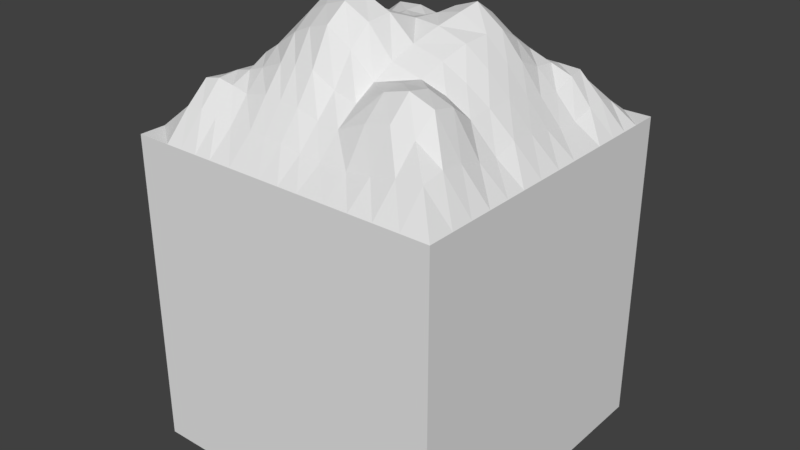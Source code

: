 # Source: tile_hill_1.blend  (saved by Blender 2.78.0; exported with 4.5.12 LTS)
import bpy
from mathutils import Matrix  # noqa: F401  (used for matrix-valued properties, if any)

bpy.ops.wm.read_factory_settings(use_empty=True)
scene = bpy.context.scene
scene.name = 'Scene'

# ---- collections
col_collection_1 = bpy.data.collections.new('Collection 1'); scene.collection.children.link(col_collection_1)

# ---- world
world_world = bpy.data.worlds.new('World'); scene.world = world_world
world_world.color = (0.05088, 0.05088, 0.05088)
world_world.use_sun_shadow = False
world_world.sun_shadow_jitter_overblur = 0.0
world_world.cycles.sampling_method = 'MANUAL'

# ---- meshes
me_grid = bpy.data.meshes.new('Grid')
me_grid.from_pydata([(0.5, -0.5, 0.0), (0.4134, -0.5, 0.0), (0.3313, -0.5, 0.0), (0.1771, -0.5, 0.0), (0.08938, -0.5, 0.0), (-0.04036, -0.5, 0.0), (-0.1487, -0.5, 0.0), (-0.2778, -0.5, 0.0), (-0.3889, -0.5, 0.0), (-0.5, -0.5, 0.0), (0.5, -0.4168, 0.0), (0.4134, -0.4168, 0.08945), (0.3313, -0.4168, 0.08205), (0.1774, -0.4173, 0.05431), (0.08989, -0.4177, 0.05175), (-0.04382, -0.4151, 0.06837), (-0.1562, -0.4134, 0.07183), (-0.2838, -0.416, 0.07615), (-0.3897, -0.4174, 0.08482), (-0.5, -0.4168, 0.0), (0.5, -0.3444, 0.0), (0.4134, -0.3444, 0.1018), (0.3319, -0.3452, 0.1543), (0.1791, -0.3477, 0.1586), (0.09057, -0.3486, 0.1195), (-0.04977, -0.3458, 0.1409), (-0.1681, -0.3407, 0.1469), (-0.2964, -0.3383, 0.1421), (-0.3958, -0.3431, 0.1424), (-0.5002, -0.3446, 0.0), (0.5, -0.1999, 0.0), (0.414, -0.2007, 0.0722), (0.3346, -0.2045, 0.1956), (0.1852, -0.2136, 0.2253), (0.09445, -0.2176, 0.2072), (-0.06129, -0.2155, 0.3243), (-0.1932, -0.2013, 0.2756), (-0.3242, -0.1852, 0.189), (-0.4121, -0.1904, 0.09963), (-0.5025, -0.1993, 0.0), (0.5, -0.05556, 0.0), (0.4148, -0.05751, 0.08245), (0.3404, -0.06244, 0.1518), (0.1995, -0.07496, 0.2477), (0.1094, -0.07991, 0.276), (-0.05573, -0.07346, 0.3762), (-0.2016, -0.05337, 0.3581), (-0.3363, -0.03519, 0.1869), (-0.4187, -0.04123, 0.08548), (-0.504, -0.05363, 0.0), (0.5, 0.0235, 0.0), (0.4147, 0.02224, 0.07477), (0.3432, 0.01962, 0.152), (0.2083, 0.01042, 0.2738), (0.1213, 0.007294, 0.3047), (-0.04027, 0.0152, 0.3031), (-0.1872, 0.03079, 0.2963), (-0.3259, 0.04202, 0.1453), (-0.4107, 0.03517, 0.05366), (-0.502, 0.02464, 0.0), (0.5, 0.1548, 0.0), (0.4164, 0.1548, 0.05067), (0.3494, 0.1563, 0.1242), (0.2179, 0.1564, 0.2801), (0.136, 0.1555, 0.3397), (-0.01613, 0.1595, 0.273), (-0.1584, 0.1566, 0.2373), (-0.299, 0.1656, 0.1178), (-0.395, 0.1586, 0.02649), (-0.5001, 0.1549, 0.0), (0.5, 0.2923, 0.0), (0.422, 0.2923, 0.06946), (0.3574, 0.2942, 0.1427), (0.2125, 0.3011, 0.1914), (0.1246, 0.3036, 0.2308), (-0.01654, 0.2953, 0.2192), (-0.1427, 0.2635, 0.256), (-0.279, 0.2812, 0.2127), (-0.3889, 0.2923, 0.1253), (-0.5, 0.2923, 0.0), (0.5, 0.4148, 0.0), (0.4147, 0.4148, 0.05318), (0.3373, 0.4149, 0.0952), (0.1849, 0.4172, 0.08758), (0.09757, 0.4187, 0.09518), (-0.03473, 0.4178, 0.08263), (-0.1475, 0.4154, 0.07249), (-0.2778, 0.4148, 0.09229), (-0.3889, 0.4148, 0.07291), (-0.5, 0.4148, 0.0), (0.5, 0.5, 0.0), (0.4134, 0.5, 0.0), (0.3313, 0.5, 0.0), (0.1771, 0.5, 0.0), (0.08938, 0.5, 0.0), (-0.04036, 0.5, 0.0), (-0.1486, 0.5, 0.0), (-0.2778, 0.5, 0.0), (-0.3889, 0.5, 0.0), (-0.5, 0.5, 0.0), (-0.09769, -0.5, 0.0), (-0.1033, -0.4142, 0.07086), (-0.1124, -0.3432, 0.1454), (-0.1312, -0.2085, 0.3036), (-0.1327, -0.06346, 0.3792), (-0.1177, 0.02309, 0.3133), (-0.09087, 0.1567, 0.2562), (-0.08297, 0.2764, 0.2354), (-0.09432, 0.4166, 0.07856), (-0.09767, 0.5, 0.0), (0.02413, -0.5, 0.0), (0.023, -0.4167, 0.05839), (0.02078, -0.3475, 0.1235), (0.01794, -0.2172, 0.2738), (0.02907, -0.07783, 0.3429), (0.04282, 0.01022, 0.3109), (0.0621, 0.1573, 0.3146), (0.05455, 0.3034, 0.2224), (0.03129, 0.4185, 0.08962), (0.02413, 0.5, 0.0), (-0.3334, -0.5, 0.0), (-0.3368, -0.4167, 0.08811), (-0.3461, -0.3407, 0.1523), (-0.3682, -0.1878, 0.1433), (-0.3775, -0.03821, 0.1362), (-0.3683, 0.03859, 0.0995), (-0.347, 0.1621, 0.08122), (-0.3339, 0.2927, 0.1712), (-0.3333, 0.4148, 0.09846), (-0.3333, 0.5, 0.0), (-0.2223, -0.5, 0.0), (-0.2294, -0.4146, 0.0643), (-0.2421, -0.3391, 0.1312), (-0.2697, -0.1919, 0.2238), (-0.2811, -0.04249, 0.2762), (-0.2689, 0.03777, 0.2164), (-0.2406, 0.1641, 0.1716), (-0.2214, 0.2647, 0.2509), (-0.222, 0.4149, 0.07788), (-0.2222, 0.5, 0.0), (0.2546, -0.5, 0.0), (0.2547, -0.417, 0.06647), (0.2561, -0.3465, 0.1744), (0.261, -0.2092, 0.2274), (0.2717, -0.0689, 0.2037), (0.2776, 0.01491, 0.2183), (0.2854, 0.1566, 0.2053), (0.2871, 0.2978, 0.1659), (0.2619, 0.4159, 0.09213), (0.2546, 0.5, 0.0), (0.5, -0.1321, 0.0), (0.4143, -0.1335, 0.06351), (0.3371, -0.138, 0.1446), (0.1912, -0.149, 0.2174), (0.1006, -0.1537, 0.2462), (-0.06015, -0.15, 0.3721), (-0.1986, -0.1327, 0.3189), (-0.3312, -0.1146, 0.197), (-0.4161, -0.12, 0.09194), (-0.5033, -0.1309, 0.0), (-0.1334, -0.1415, 0.3488), (0.02198, -0.1527, 0.3327), (-0.3737, -0.1173, 0.145), (-0.2765, -0.1221, 0.2529), (0.2656, -0.1436, 0.1896), (0.5, 0.09688, 0.0), (0.4155, 0.09634, 0.06236), (0.3465, 0.09596, 0.1391), (0.2141, 0.09163, 0.2808), (0.13, 0.08983, 0.3254), (-0.02663, 0.09638, 0.2813), (-0.1716, 0.106, 0.2541), (-0.3118, 0.1116, 0.1081), (-0.4021, 0.1045, 0.02765), (-0.5009, 0.0974, 0.0), (-0.1029, 0.1014, 0.2797), (0.05393, 0.09235, 0.3087), (-0.357, 0.108, 0.06733), (-0.2539, 0.1099, 0.1707), (0.2821, 0.09387, 0.2145), (0.5, 0.2222, 0.0), (0.4198, 0.2223, 0.04925), (0.355, 0.2243, 0.1166), (0.2173, 0.2285, 0.2361), (0.1327, 0.2295, 0.2932), (-0.01408, 0.2262, 0.2453), (-0.1489, 0.2055, 0.2522), (-0.2877, 0.2255, 0.172), (-0.3912, 0.2237, 0.07895), (-0.5, 0.2222, 0.0), (-0.08496, 0.2128, 0.2485), (0.06066, 0.2302, 0.2763), (-0.3395, 0.2257, 0.1346), (-0.2296, 0.2119, 0.2178), (0.2882, 0.2266, 0.1738), (0.5, -0.2727, 0.0), (0.4136, -0.273, 0.09343), (0.3331, -0.2751, 0.2103), (0.1819, -0.2806, 0.22), (0.0922, -0.2828, 0.167), (-0.05565, -0.2803, 0.2225), (-0.1806, -0.2708, 0.2111), (-0.3102, -0.2619, 0.1619), (-0.4036, -0.2677, 0.1313), (-0.5011, -0.2726, 0.0), (-0.1218, -0.2756, 0.2196), (0.01913, -0.282, 0.1855), (-0.3569, -0.2648, 0.1521), (-0.2558, -0.2655, 0.1805), (0.2583, -0.278, 0.2397), (0.5, 0.3526, 0.0), (0.418, 0.3526, 0.07725), (0.3466, 0.3535, 0.1447), (0.1977, 0.358, 0.1486), (0.1102, 0.3601, 0.166), (-0.02624, 0.357, 0.1621), (-0.1453, 0.3348, 0.1956), (-0.2783, 0.3469, 0.1851), (-0.3889, 0.3526, 0.1211), (-0.5, 0.3526, 0.0), (-0.08904, 0.3461, 0.1745), (0.04215, 0.3599, 0.1577), (-0.3336, 0.3528, 0.1557), (-0.2217, 0.3337, 0.2098), (0.2736, 0.3557, 0.1479), (0.5, -0.5, -1.0), (0.4134, -0.5, -1.0), (0.3313, -0.5, -1.0), (0.1771, -0.5, -1.0), (0.08938, -0.5, -1.0), (-0.04036, -0.5, -1.0), (-0.1487, -0.5, -1.0), (-0.2778, -0.5, -1.0), (-0.3889, -0.5, -1.0), (-0.5, -0.5, -1.0), (0.5, -0.4168, -1.0), (-0.5, -0.4168, -1.0), (0.5, -0.3444, -1.0), (-0.5002, -0.3446, -1.0), (0.5, -0.1999, -1.0), (-0.5025, -0.1993, -1.0), (0.5, -0.05556, -1.0), (-0.504, -0.05363, -1.0), (0.5, 0.0235, -1.0), (-0.502, 0.02464, -1.0), (0.5, 0.1548, -1.0), (-0.5001, 0.1549, -1.0), (0.5, 0.2923, -1.0), (-0.5, 0.2923, -1.0), (0.5, 0.4148, -1.0), (-0.5, 0.4148, -1.0), (0.5, 0.5, -1.0), (0.4134, 0.5, -1.0), (0.3313, 0.5, -1.0), (0.1771, 0.5, -1.0), (0.08938, 0.5, -1.0), (-0.04036, 0.5, -1.0), (-0.1486, 0.5, -1.0), (-0.2778, 0.5, -1.0), (-0.3889, 0.5, -1.0), (-0.5, 0.5, -1.0), (-0.09769, -0.5, -1.0), (-0.09767, 0.5, -1.0), (0.02413, -0.5, -1.0), (0.02413, 0.5, -1.0), (-0.3334, -0.5, -1.0), (-0.3333, 0.5, -1.0), (-0.2223, -0.5, -1.0), (-0.2222, 0.5, -1.0), (0.2546, -0.5, -1.0), (0.2546, 0.5, -1.0), (0.5, -0.1321, -1.0), (-0.5033, -0.1309, -1.0), (0.5, 0.09688, -1.0), (-0.5009, 0.0974, -1.0), (0.5, 0.2222, -1.0), (-0.5, 0.2222, -1.0), (0.5, -0.2727, -1.0), (-0.5011, -0.2726, -1.0), (0.5, 0.3526, -1.0), (-0.5, 0.3526, -1.0)], [], [(0, 10, 11, 1), (1, 11, 12, 2), (140, 141, 13, 3), (153, 154, 34, 33), (110, 111, 15, 5), (100, 101, 16, 6), (130, 131, 17, 7), (120, 121, 18, 8), (8, 18, 19, 9), (10, 20, 21, 11), (11, 21, 22, 12), (141, 142, 23, 13), (3, 13, 14, 4), (111, 112, 25, 15), (101, 102, 26, 16), (131, 132, 27, 17), (121, 122, 28, 18), (18, 28, 29, 19), (195, 30, 31, 196), (196, 31, 32, 197), (209, 143, 33, 198), (13, 23, 24, 14), (206, 113, 35, 200), (205, 103, 36, 201), (208, 133, 37, 202), (207, 123, 38, 203), (203, 38, 39, 204), (150, 40, 41, 151), (151, 41, 42, 152), (164, 144, 43, 153), (198, 33, 34, 199), (161, 114, 45, 155), (160, 104, 46, 156), (163, 134, 47, 157), (162, 124, 48, 158), (158, 48, 49, 159), (40, 241, 243, 50), (40, 50, 51, 41), (41, 51, 52, 42), (153, 43, 44, 154), (44, 43, 53, 54), (114, 115, 55, 45), (104, 105, 56, 46), (134, 135, 57, 47), (124, 125, 58, 48), (165, 60, 61, 166), (166, 61, 62, 167), (179, 146, 63, 168), (144, 145, 53, 43), (176, 116, 65, 170), (175, 106, 66, 171), (178, 136, 67, 172), (177, 126, 68, 173), (173, 68, 69, 174), (180, 70, 71, 181), (181, 71, 72, 182), (194, 147, 73, 183), (168, 63, 64, 169), (191, 117, 75, 185), (190, 107, 76, 186), (193, 137, 77, 187), (192, 127, 78, 188), (188, 78, 79, 189), (210, 80, 81, 211), (211, 81, 82, 212), (224, 148, 83, 213), (183, 73, 74, 184), (221, 118, 85, 215), (220, 108, 86, 216), (223, 138, 87, 217), (222, 128, 88, 218), (218, 88, 89, 219), (80, 90, 91, 81), (81, 91, 92, 82), (148, 149, 93, 83), (213, 83, 84, 214), (118, 119, 95, 85), (108, 109, 96, 86), (138, 139, 97, 87), (128, 129, 98, 88), (88, 98, 99, 89), (85, 95, 109, 108), (215, 85, 108, 220), (185, 75, 107, 190), (170, 65, 106, 175), (48, 58, 59, 49), (155, 45, 104, 160), (200, 35, 103, 205), (15, 25, 102, 101), (5, 15, 101, 100), (84, 94, 119, 118), (214, 84, 118, 221), (184, 74, 117, 191), (169, 64, 116, 176), (45, 55, 105, 104), (154, 44, 114, 161), (199, 34, 113, 206), (14, 24, 112, 111), (4, 14, 111, 110), (87, 97, 129, 128), (217, 87, 128, 222), (187, 77, 127, 192), (172, 67, 126, 177), (44, 54, 115, 114), (157, 47, 124, 162), (202, 37, 123, 207), (17, 27, 122, 121), (7, 17, 121, 120), (86, 96, 139, 138), (216, 86, 138, 223), (186, 76, 137, 193), (171, 66, 136, 178), (47, 57, 125, 124), (156, 46, 134, 163), (201, 36, 133, 208), (16, 26, 132, 131), (6, 16, 131, 130), (82, 92, 149, 148), (212, 82, 148, 224), (182, 72, 147, 194), (167, 62, 146, 179), (46, 56, 135, 134), (152, 42, 144, 164), (197, 32, 143, 209), (12, 22, 142, 141), (2, 12, 141, 140), (32, 152, 164, 143), (36, 156, 163, 133), (37, 157, 162, 123), (34, 154, 161, 113), (35, 155, 160, 103), (38, 158, 159, 39), (123, 162, 158, 38), (133, 163, 157, 37), (103, 160, 156, 36), (113, 161, 155, 35), (143, 164, 153, 33), (31, 151, 152, 32), (30, 150, 151, 31), (168, 169, 54, 53), (52, 167, 179, 145), (56, 171, 178, 135), (57, 172, 177, 125), (54, 169, 176, 115), (183, 184, 64, 63), (55, 170, 175, 105), (58, 173, 174, 59), (125, 177, 173, 58), (135, 178, 172, 57), (105, 175, 171, 56), (115, 176, 170, 55), (145, 179, 168, 53), (51, 166, 167, 52), (50, 165, 166, 51), (62, 182, 194, 146), (66, 186, 193, 136), (67, 187, 192, 126), (64, 184, 191, 116), (198, 199, 24, 23), (65, 185, 190, 106), (68, 188, 189, 69), (126, 192, 188, 68), (136, 193, 187, 67), (106, 190, 186, 66), (116, 191, 185, 65), (146, 194, 183, 63), (61, 181, 182, 62), (60, 180, 181, 61), (22, 197, 209, 142), (26, 201, 208, 132), (27, 202, 207, 122), (24, 199, 206, 112), (213, 214, 74, 73), (25, 200, 205, 102), (28, 203, 204, 29), (122, 207, 203, 28), (132, 208, 202, 27), (102, 205, 201, 26), (112, 206, 200, 25), (142, 209, 198, 23), (21, 196, 197, 22), (20, 195, 196, 21), (72, 212, 224, 147), (76, 216, 223, 137), (77, 217, 222, 127), (74, 214, 221, 117), (229, 228, 3, 4), (75, 215, 220, 107), (78, 218, 219, 79), (127, 222, 218, 78), (137, 223, 217, 77), (107, 220, 216, 76), (117, 221, 215, 75), (147, 224, 213, 73), (71, 211, 212, 72), (70, 210, 211, 71), (79, 248, 276, 189), (92, 253, 270, 149), (254, 255, 94, 93), (129, 266, 259, 98), (59, 244, 242, 49), (70, 247, 279, 210), (39, 240, 278, 204), (42, 52, 145, 144), (219, 280, 248, 79), (5, 230, 263, 110), (140, 269, 227, 2), (30, 239, 271, 150), (94, 255, 264, 119), (159, 272, 240, 39), (165, 273, 245, 60), (95, 256, 262, 109), (6, 231, 261, 100), (69, 246, 274, 174), (119, 264, 256, 95), (96, 257, 268, 139), (60, 245, 275, 180), (29, 238, 236, 19), (7, 232, 267, 130), (97, 258, 266, 129), (180, 275, 247, 70), (130, 267, 231, 6), (20, 237, 277, 195), (99, 260, 250, 89), (98, 259, 260, 99), (149, 270, 254, 93), (8, 233, 265, 120), (100, 261, 230, 5), (174, 274, 244, 59), (195, 277, 239, 30), (9, 234, 233, 8), (50, 243, 273, 165), (19, 236, 234, 9), (0, 225, 235, 10), (1, 226, 225, 0), (120, 265, 232, 7), (10, 235, 237, 20), (89, 250, 280, 219), (189, 276, 246, 69), (139, 268, 258, 97), (210, 279, 249, 80), (80, 249, 251, 90), (2, 227, 226, 1), (49, 242, 272, 159), (109, 262, 257, 96), (90, 251, 252, 91), (150, 271, 241, 40), (3, 228, 269, 140), (204, 278, 238, 29), (91, 252, 253, 92), (110, 263, 229, 4), (83, 93, 94, 84)])
me_grid.use_remesh_preserve_volume = False
me_grid.use_remesh_preserve_attributes = False
me_grid.use_mirror_vertex_groups = False
me_grid.update()

# ---- objects
ob_tile_hill_1 = bpy.data.objects.new('tile_hill_1', me_grid)

# ---- transforms, parenting, visibility, modifiers, constraints
ob_tile_hill_1.location = (0.0, 0.0, 0.0)
ob_tile_hill_1.lineart.crease_threshold = 0.0

# ---- collection membership
col_collection_1.objects.link(ob_tile_hill_1)

# ---- scene / render settings (as saved in the file)
scene.frame_start = 1; scene.frame_end = 250; scene.frame_set(1)
scene.render.engine = 'BLENDER_EEVEE_NEXT'
scene.render.resolution_percentage = 50
scene.render.dither_intensity = 0.0
scene.cycles.use_denoising = False
scene.cycles.samples = 128
scene.cycles.sampling_pattern = 'TABULATED_SOBOL'
scene.cycles.light_sampling_threshold = 0.0
scene.cycles.use_adaptive_sampling = False
scene.cycles.use_light_tree = False
scene.cycles.blur_glossy = 0.0
scene.cycles.sample_clamp_indirect = 0.0
scene.view_settings.view_transform = 'Standard'
bpy.context.view_layer.update()

# ---- added for rendering (the .blend has no active camera and no usable light): camera, sun
cam_auto = bpy.data.cameras.new('AutoCamera')
cam_auto.lens = 50.0
cam_auto.sensor_width = 36.0
cam_auto.clip_end = 1000.0
ob_auto_camera = bpy.data.objects.new('AutoCamera', cam_auto)
scene.collection.objects.link(ob_auto_camera)
ob_auto_camera.location = (1.8276, -2.19554, 1.15329)
ob_auto_camera.rotation_euler = (1.09748, -7.21219e-08, 0.694738)
scene.camera = ob_auto_camera
light_auto_sun = bpy.data.lights.new('AutoSun', 'SUN')
light_auto_sun.energy = 3.0
light_auto_sun.angle = 0.0523599
ob_auto_sun = bpy.data.objects.new('AutoSun', light_auto_sun)
scene.collection.objects.link(ob_auto_sun)
ob_auto_sun.rotation_euler = (0.872665, 0.174533, 0.523599)
bpy.context.view_layer.update()

